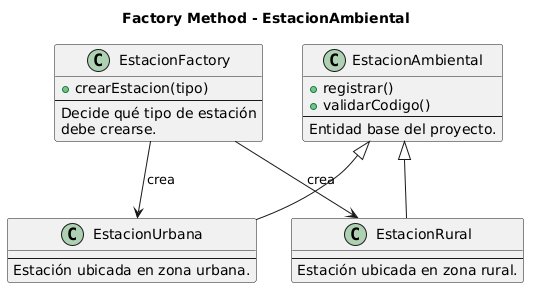

The diagram above was rendered by PlantUML. Its source (embedded in the PNG):
@startuml
title Factory Method - EstacionAmbiental

class EstacionFactory {
  +crearEstacion(tipo)
  --
  Decide qué tipo de estación
  debe crearse.
}

class EstacionAmbiental {
  +registrar()
  +validarCodigo()
  --
  Entidad base del proyecto.
}

class EstacionUrbana {
  --
  Estación ubicada en zona urbana.
}

class EstacionRural {
  --
  Estación ubicada en zona rural.
}

EstacionAmbiental <|-- EstacionUrbana
EstacionAmbiental <|-- EstacionRural

EstacionFactory --> EstacionUrbana : crea
EstacionFactory --> EstacionRural : crea
@enduml